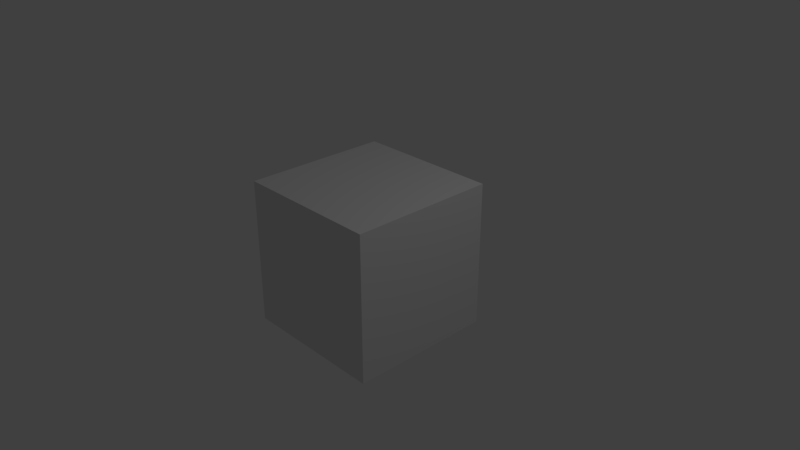 # Source: call_hx.blend  (saved by Blender 2.80.39; exported with 4.5.12 LTS)
import bpy
from mathutils import Matrix  # noqa: F401  (used for matrix-valued properties, if any)

bpy.ops.wm.read_factory_settings(use_empty=True)
scene = bpy.context.scene
scene.name = 'Scene'

# ---- collections
col_collection_1 = bpy.data.collections.new('Collection 1'); scene.collection.children.link(col_collection_1)

# ---- materials (node trees are filled in below, after node groups)
mat_material = bpy.data.materials.new('Material')
mat_material.alpha_threshold = 0.0
mat_material.use_transparent_shadow = False
mat_material.roughness = 0.5
mat_material.line_color = (0.0, 0.0, 0.0, 1.0)

# ---- material node trees
mat_material.use_nodes = True; mat_material.node_tree.nodes.clear()
_N = mat_material.node_tree.nodes; _L = mat_material.node_tree.links
n0 = _N.new('ShaderNodeOutputMaterial'); n0.name = 'Material Output'; n0.location = (300, 300)
n1 = _N.new('ShaderNodeBsdfDiffuse'); n1.name = 'Diffuse BSDF'; n1.location = (10, 300)
_L.new(n1.outputs[0], n0.inputs[0])
n0.is_active_output = True

# ---- world
world_world = bpy.data.worlds.new('World'); scene.world = world_world
world_world.use_nodes = True; world_world.node_tree.nodes.clear()
_N = world_world.node_tree.nodes; _L = world_world.node_tree.links
n0 = _N.new('ShaderNodeOutputWorld'); n0.name = 'World Output'; n0.location = (300, 300)
n1 = _N.new('ShaderNodeBackground'); n1.name = 'Background'; n1.location = (10, 300)
n1.inputs[0].default_value = (0.05088, 0.05088, 0.05088, 1.0)
_L.new(n1.outputs[0], n0.inputs[0])
n0.is_active_output = True
world_world.color = (0.05088, 0.05088, 0.05088)
world_world.use_sun_shadow = False
world_world.sun_shadow_jitter_overblur = 0.0
world_world.cycles.sampling_method = 'MANUAL'

# ---- cameras
cam_camera = bpy.data.cameras.new('Camera')
cam_camera.clip_end = 100.0
cam_camera.lens = 35.0
cam_camera.sensor_width = 32.0
cam_camera.sensor_height = 18.0
cam_camera.ortho_scale = 7.314
cam_camera.dof.focus_distance = 0.0
cam_camera.dof.aperture_fstop = 128.0

# ---- lights
light_lamp = bpy.data.lights.new('Lamp', 'POINT')
light_lamp.transmission_factor = 0.0
light_lamp.cutoff_distance = 30.0
light_lamp.energy = 100.0
light_lamp.shadow_buffer_clip_start = 1.001
light_lamp.shadow_soft_size = 0.1
light_lamp.shadow_maximum_resolution = 0.006
light_lamp.use_absolute_resolution = True

# ---- meshes
me_cube = bpy.data.meshes.new('Cube')
me_cube.from_pydata([(1.0, 1.0, -1.0), (1.0, -1.0, -1.0), (-1.0, -1.0, -1.0), (-1.0, 1.0, -1.0), (1.0, 1.0, 1.0), (1.0, -1.0, 1.0), (-1.0, -1.0, 1.0), (-1.0, 1.0, 1.0)], [], [(0, 1, 2, 3), (4, 7, 6, 5), (0, 4, 5, 1), (1, 5, 6, 2), (2, 6, 7, 3), (4, 0, 3, 7)])
me_cube.materials.append(mat_material)
me_cube.use_remesh_preserve_volume = False
me_cube.use_remesh_preserve_attributes = False
me_cube.use_mirror_vertex_groups = False
me_cube.update()

# ---- objects
ob_cube = bpy.data.objects.new('Cube', me_cube)
ob_lamp = bpy.data.objects.new('Lamp', light_lamp)
ob_camera = bpy.data.objects.new('Camera', cam_camera)

# ---- transforms, parenting, visibility, modifiers, constraints
ob_cube.location = (0.0, 0.0, 0.0)
ob_cube.lock_rotations_4d = False
ob_cube.empty_display_type = 'ARROWS'
ob_cube.lineart.crease_threshold = 0.0
ob_lamp.location = (4.076, 1.005, 5.904)
ob_lamp.rotation_euler = (0.6503, 0.05522, 1.866)
ob_lamp.lock_rotations_4d = False
ob_lamp.empty_display_type = 'ARROWS'
ob_lamp.color = (0.0, 0.0, 0.0, 0.0)
ob_lamp.lineart.crease_threshold = 0.0
ob_camera.location = (7.481, -6.508, 5.344)
ob_camera.rotation_euler = (1.109, 0.0, 0.8149)
ob_camera.lock_rotations_4d = False
ob_camera.empty_display_type = 'ARROWS'
ob_camera.color = (0.0, 0.0, 0.0, 0.0)
ob_camera.display_type = 'WIRE'
ob_camera.lineart.crease_threshold = 0.0

# ---- collection membership
col_collection_1.objects.link(ob_cube)
col_collection_1.objects.link(ob_lamp)
col_collection_1.objects.link(ob_camera)

# ---- scene / render settings (as saved in the file)
scene.camera = ob_camera
scene.frame_start = 1; scene.frame_end = 250; scene.frame_set(1)
scene.render.engine = 'BLENDER_EEVEE_NEXT'
scene.render.resolution_percentage = 50
scene.render.dither_intensity = 0.0
scene.render.motion_blur_shutter = 1.0
scene.cycles.use_denoising = False
scene.cycles.samples = 128
scene.cycles.sampling_pattern = 'TABULATED_SOBOL'
scene.cycles.use_adaptive_sampling = False
scene.cycles.use_light_tree = False
scene.view_settings.view_transform = 'Standard'
bpy.context.view_layer.update()
